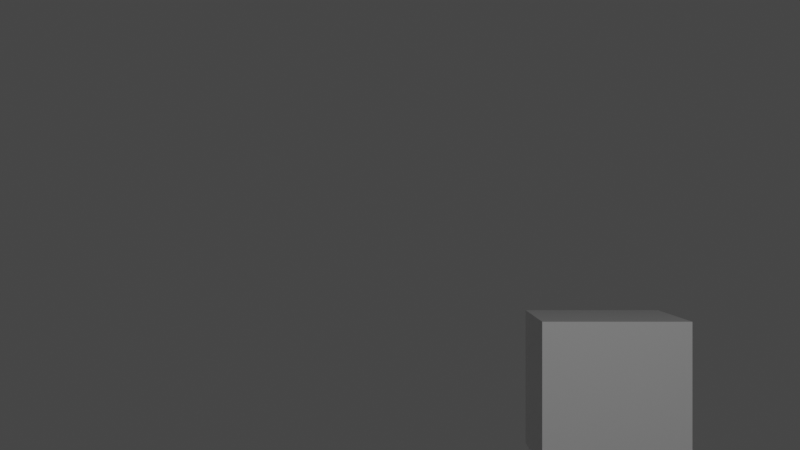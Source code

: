 # Source: animacion1.blend  (saved by Blender 2.81.16; exported with 4.5.12 LTS)
import bpy
from mathutils import Matrix  # noqa: F401  (used for matrix-valued properties, if any)

bpy.ops.wm.read_factory_settings(use_empty=True)
scene = bpy.context.scene
scene.name = 'Scene'

# ---- collections
col_collection = bpy.data.collections.new('Collection'); scene.collection.children.link(col_collection)

# ---- materials (node trees are filled in below, after node groups)
mat_material = bpy.data.materials.new('Material')
mat_material.alpha_threshold = 0.0
mat_material.use_transparent_shadow = False
mat_material.line_color = (0.0, 0.0, 0.0, 1.0)
mat_material_001 = bpy.data.materials.new('Material.001')
mat_material_001.alpha_threshold = 0.0
mat_material_001.use_transparent_shadow = False
mat_material_001.line_color = (0.0, 0.0, 0.0, 1.0)

# ---- material node trees
mat_material.use_nodes = True; mat_material.node_tree.nodes.clear()
_N = mat_material.node_tree.nodes; _L = mat_material.node_tree.links
n0 = _N.new('ShaderNodeOutputMaterial'); n0.name = 'Material Output'; n0.location = (300, 300)
n1 = _N.new('ShaderNodeBsdfPrincipled'); n1.name = 'Principled BSDF'; n1.location = (10, 300)
n1.distribution = 'GGX'
n1.subsurface_method = 'BURLEY'
n1.inputs[2].default_value = 0.4
n1.inputs[3].default_value = 1.45
n1.inputs[27].default_value = (0.0, 0.0, 0.0, 1.0)
n1.inputs[28].default_value = 1.0
_L.new(n1.outputs[0], n0.inputs[0])
n0.is_active_output = True
mat_material_001.use_nodes = True; mat_material_001.node_tree.nodes.clear()
_N = mat_material_001.node_tree.nodes; _L = mat_material_001.node_tree.links
n0 = _N.new('ShaderNodeOutputMaterial'); n0.name = 'Material Output'; n0.location = (300, 300)
n1 = _N.new('ShaderNodeBsdfPrincipled'); n1.name = 'Principled BSDF'; n1.location = (10, 300)
n1.distribution = 'GGX'
n1.subsurface_method = 'BURLEY'
n1.inputs[2].default_value = 0.4
n1.inputs[3].default_value = 1.45
n1.inputs[27].default_value = (0.0, 0.0, 0.0, 1.0)
n1.inputs[28].default_value = 1.0
_L.new(n1.outputs[0], n0.inputs[0])
n0.is_active_output = True

# ---- world
world_world = bpy.data.worlds.new('World'); scene.world = world_world
world_world.use_nodes = True; world_world.node_tree.nodes.clear()
_N = world_world.node_tree.nodes; _L = world_world.node_tree.links
n0 = _N.new('ShaderNodeOutputWorld'); n0.name = 'World Output'; n0.location = (300, 300)
n1 = _N.new('ShaderNodeBackground'); n1.name = 'Background'; n1.location = (10, 300)
n1.inputs[0].default_value = (0.05088, 0.05088, 0.05088, 1.0)
_L.new(n1.outputs[0], n0.inputs[0])
n0.is_active_output = True
world_world.color = (0.05088, 0.05088, 0.05088)
world_world.use_sun_shadow = False
world_world.sun_shadow_jitter_overblur = 0.0

# ---- cameras
cam_camera = bpy.data.cameras.new('Camera')
cam_camera.clip_end = 100.0
cam_camera.ortho_scale = 7.314

# ---- lights
light_light = bpy.data.lights.new('Light', 'POINT')
light_light.transmission_factor = 0.0
light_light.energy = 1000.0
light_light.shadow_soft_size = 0.1
light_light.shadow_maximum_resolution = 0.006
light_light.use_absolute_resolution = True

# ---- meshes
me_cube = bpy.data.meshes.new('Cube')
me_cube.from_pydata([(1.0, 1.0, 1.0), (1.0, 1.0, -1.0), (1.0, -1.0, 1.0), (1.0, -1.0, -1.0), (-1.0, 1.0, 1.0), (-1.0, 1.0, -1.0), (-1.0, -1.0, 1.0), (-1.0, -1.0, -1.0)], [], [(0, 4, 6, 2), (3, 2, 6, 7), (7, 6, 4, 5), (5, 1, 3, 7), (1, 0, 2, 3), (5, 4, 0, 1)])
_uv = me_cube.uv_layers.new(name='UVMap')
_uv.uv.foreach_set('vector', [0.625, 0.5, 0.875, 0.5, 0.875, 0.75, 0.625, 0.75, 0.375, 0.75, 0.625, 0.75, 0.625, 1.0, 0.375, 1.0, 0.375, 0.0, 0.625, 0.0, 0.625, 0.25, 0.375, 0.25, 0.125, 0.5, 0.375, 0.5, 0.375, 0.75, 0.125, 0.75, 0.375, 0.5, 0.625, 0.5, 0.625, 0.75, 0.375, 0.75, 0.375, 0.25, 0.625, 0.25, 0.625, 0.5, 0.375, 0.5])
me_cube.materials.append(mat_material)
me_cube.use_remesh_preserve_volume = False
me_cube.use_remesh_preserve_attributes = False
me_cube.use_mirror_vertex_groups = False
me_cube.update()
me_cube_001 = bpy.data.meshes.new('Cube.001')
me_cube_001.from_pydata([(1.0, 1.0, 1.0), (1.0, 1.0, -1.0), (1.0, -1.0, 1.0), (1.0, -1.0, -1.0), (-1.0, 1.0, 1.0), (-1.0, 1.0, -1.0), (-1.0, -1.0, 1.0), (-1.0, -1.0, -1.0)], [], [(0, 4, 6, 2), (3, 2, 6, 7), (7, 6, 4, 5), (5, 1, 3, 7), (1, 0, 2, 3), (5, 4, 0, 1)])
_uv = me_cube_001.uv_layers.new(name='UVMap')
_uv.uv.foreach_set('vector', [0.625, 0.5, 0.875, 0.5, 0.875, 0.75, 0.625, 0.75, 0.375, 0.75, 0.625, 0.75, 0.625, 1.0, 0.375, 1.0, 0.375, 0.0, 0.625, 0.0, 0.625, 0.25, 0.375, 0.25, 0.125, 0.5, 0.375, 0.5, 0.375, 0.75, 0.125, 0.75, 0.375, 0.5, 0.625, 0.5, 0.625, 0.75, 0.375, 0.75, 0.375, 0.25, 0.625, 0.25, 0.625, 0.5, 0.375, 0.5])
me_cube_001.materials.append(mat_material_001)
me_cube_001.use_remesh_preserve_volume = False
me_cube_001.use_remesh_preserve_attributes = False
me_cube_001.use_mirror_vertex_groups = False
me_cube_001.update()

# ---- objects
ob_cube = bpy.data.objects.new('Cube', me_cube)
ob_light = bpy.data.objects.new('Light', light_light)
ob_camera = bpy.data.objects.new('Camera', cam_camera)
ob_cube_001 = bpy.data.objects.new('Cube.001', me_cube_001)

# ---- transforms, parenting, visibility, modifiers, constraints
ob_cube.location = (9.193, -2.93, 0.0)
ob_cube.lock_rotations_4d = False
ob_cube.empty_display_type = 'ARROWS'
ob_cube.lineart.crease_threshold = 0.0
ob_light.location = (4.076, 1.005, 5.904)
ob_light.rotation_euler = (0.6503, 0.05522, 1.866)
ob_light.lock_rotations_4d = False
ob_light.empty_display_type = 'ARROWS'
ob_light.color = (0.0, 0.0, 0.0, 0.0)
ob_light.lineart.crease_threshold = 0.0
ob_camera.location = (7.529, -1.139, 2.301)
ob_camera.rotation_euler = (1.57, 0.0, 1.571)
ob_camera.scale = (1.091, 1.091, 1.091)
ob_camera.lock_rotations_4d = False
ob_camera.empty_display_type = 'ARROWS'
ob_camera.color = (0.0, 0.0, 0.0, 0.0)
ob_camera.display_type = 'WIRE'
ob_camera.lineart.crease_threshold = 0.0
ob_cube_001.location = (-8.273, 1.755, 0.0)
ob_cube_001.rotation_euler = (0.0, -0.0, 3.14)
ob_cube_001.lock_rotations_4d = False
ob_cube_001.empty_display_type = 'ARROWS'
ob_cube_001.lineart.crease_threshold = 0.0

# ---- collection membership
col_collection.objects.link(ob_cube)
col_collection.objects.link(ob_light)
col_collection.objects.link(ob_camera)
col_collection.objects.link(ob_cube_001)

# ---- scene / render settings (as saved in the file)
scene.camera = ob_camera
scene.frame_start = 1; scene.frame_end = 600; scene.frame_set(486)
scene.render.engine = 'BLENDER_EEVEE_NEXT'
scene.cycles.use_denoising = False
scene.cycles.samples = 128
scene.cycles.sampling_pattern = 'TABULATED_SOBOL'
scene.cycles.use_adaptive_sampling = False
scene.cycles.use_light_tree = False
scene.view_settings.view_transform = 'Filmic'
bpy.context.view_layer.update()
